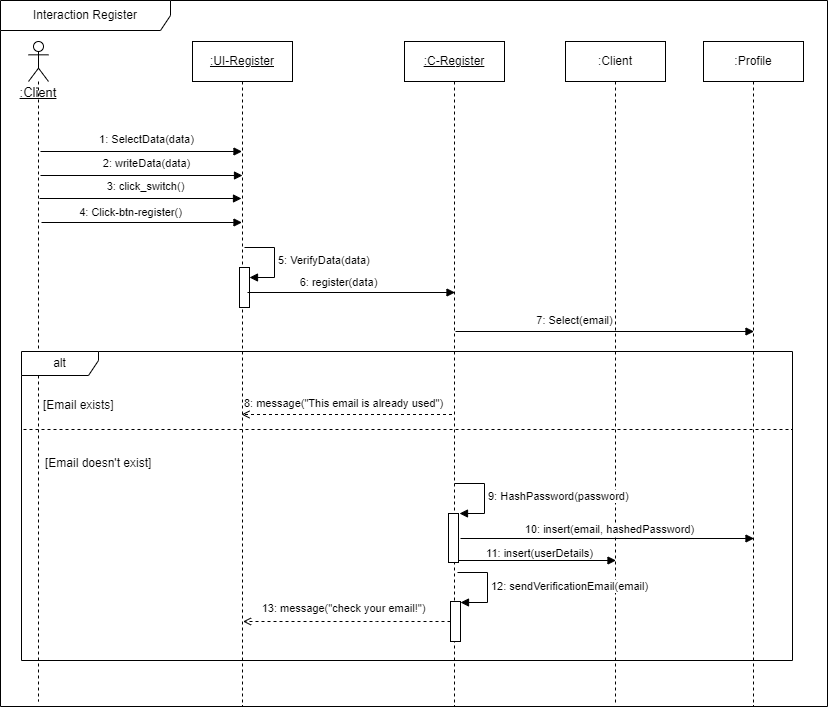

The diagram above was exported from draw.io. Its source (the exported page's mxGraphModel, read from the mxfile embedded in the PNG):
<mxGraphModel dx="1393" dy="758" grid="0" gridSize="10" guides="1" tooltips="1" connect="1" arrows="1" fold="1" page="0" pageScale="1" pageWidth="1100" pageHeight="850" background="#ffffff" math="0" shadow="0">
  <root>
    <mxCell id="0" />
    <mxCell id="1" parent="0" />
    <mxCell id="6APBan880_-Vq-NwlUUt-6" value="&lt;span style=&quot;font-size: 13px;&quot;&gt;&lt;u&gt;&lt;br&gt;&lt;br&gt;&lt;br&gt;&lt;br&gt;:Client&lt;/u&gt;&lt;/span&gt;" style="shape=umlLifeline;perimeter=lifelinePerimeter;whiteSpace=wrap;html=1;container=1;dropTarget=0;collapsible=0;recursiveResize=0;outlineConnect=0;portConstraint=eastwest;newEdgeStyle={&quot;curved&quot;:0,&quot;rounded&quot;:0};participant=umlActor;" parent="1" vertex="1">
      <mxGeometry x="62" y="108" width="20" height="660" as="geometry" />
    </mxCell>
    <mxCell id="6APBan880_-Vq-NwlUUt-25" value="" style="html=1;verticalAlign=bottom;labelBackgroundColor=none;endArrow=block;endFill=1;rounded=0;" parent="1" target="aM9ryv3xv72pqoxQDRHE-5" edge="1">
      <mxGeometry width="160" relative="1" as="geometry">
        <mxPoint x="74" y="218" as="sourcePoint" />
        <mxPoint x="234" y="218" as="targetPoint" />
      </mxGeometry>
    </mxCell>
    <mxCell id="6APBan880_-Vq-NwlUUt-26" value="1: SelectData(data)" style="edgeLabel;html=1;align=center;verticalAlign=middle;resizable=0;points=[];" parent="6APBan880_-Vq-NwlUUt-25" vertex="1" connectable="0">
      <mxGeometry x="0.1125" y="3" relative="1" as="geometry">
        <mxPoint x="-7" y="-10" as="offset" />
      </mxGeometry>
    </mxCell>
    <mxCell id="6APBan880_-Vq-NwlUUt-55" value="Interaction Register" style="shape=umlFrame;whiteSpace=wrap;html=1;pointerEvents=0;recursiveResize=0;container=1;collapsible=0;width=170;" parent="1" vertex="1">
      <mxGeometry x="34" y="67" width="827" height="706" as="geometry" />
    </mxCell>
    <mxCell id="aM9ryv3xv72pqoxQDRHE-5" value="&lt;u&gt;:UI-Register&lt;/u&gt;" style="shape=umlLifeline;perimeter=lifelinePerimeter;whiteSpace=wrap;html=1;container=0;dropTarget=0;collapsible=0;recursiveResize=0;outlineConnect=0;portConstraint=eastwest;newEdgeStyle={&quot;edgeStyle&quot;:&quot;elbowEdgeStyle&quot;,&quot;elbow&quot;:&quot;vertical&quot;,&quot;curved&quot;:0,&quot;rounded&quot;:0};" parent="6APBan880_-Vq-NwlUUt-55" vertex="1">
      <mxGeometry x="192" y="41" width="100" height="665" as="geometry" />
    </mxCell>
    <mxCell id="6APBan880_-Vq-NwlUUt-7" value="&lt;u&gt;:C-Register&lt;/u&gt;" style="shape=umlLifeline;perimeter=lifelinePerimeter;whiteSpace=wrap;html=1;container=0;dropTarget=0;collapsible=0;recursiveResize=0;outlineConnect=0;portConstraint=eastwest;newEdgeStyle={&quot;edgeStyle&quot;:&quot;elbowEdgeStyle&quot;,&quot;elbow&quot;:&quot;vertical&quot;,&quot;curved&quot;:0,&quot;rounded&quot;:0};" parent="6APBan880_-Vq-NwlUUt-55" vertex="1">
      <mxGeometry x="404" y="41" width="100" height="665" as="geometry" />
    </mxCell>
    <mxCell id="6APBan880_-Vq-NwlUUt-14" value="" style="html=1;points=[[0,0,0,0,5],[0,1,0,0,-5],[1,0,0,0,5],[1,1,0,0,-5]];perimeter=orthogonalPerimeter;outlineConnect=0;targetShapes=umlLifeline;portConstraint=eastwest;newEdgeStyle={&quot;curved&quot;:0,&quot;rounded&quot;:0};" parent="6APBan880_-Vq-NwlUUt-7" vertex="1">
      <mxGeometry x="-165" y="226" width="10" height="40" as="geometry" />
    </mxCell>
    <mxCell id="6APBan880_-Vq-NwlUUt-15" value="5: VerifyData(data)" style="html=1;align=left;spacingLeft=2;endArrow=block;rounded=0;edgeStyle=orthogonalEdgeStyle;curved=0;rounded=0;" parent="6APBan880_-Vq-NwlUUt-7" target="6APBan880_-Vq-NwlUUt-14" edge="1">
      <mxGeometry relative="1" as="geometry">
        <mxPoint x="-160" y="206" as="sourcePoint" />
        <Array as="points">
          <mxPoint x="-130" y="206" />
          <mxPoint x="-130" y="236" />
        </Array>
      </mxGeometry>
    </mxCell>
    <mxCell id="6APBan880_-Vq-NwlUUt-33" value="" style="html=1;verticalAlign=bottom;labelBackgroundColor=none;endArrow=block;endFill=1;rounded=0;exitX=0.49;exitY=0.219;exitDx=0;exitDy=0;exitPerimeter=0;" parent="6APBan880_-Vq-NwlUUt-7" edge="1">
      <mxGeometry width="160" relative="1" as="geometry">
        <mxPoint x="51" y="289.9990000000001" as="sourcePoint" />
        <mxPoint x="349.5" y="289.999" as="targetPoint" />
      </mxGeometry>
    </mxCell>
    <mxCell id="6APBan880_-Vq-NwlUUt-34" value="7: Select(email)" style="edgeLabel;html=1;align=center;verticalAlign=middle;resizable=0;points=[];" parent="6APBan880_-Vq-NwlUUt-33" vertex="1" connectable="0">
      <mxGeometry x="-0.4" y="1" relative="1" as="geometry">
        <mxPoint x="28" y="-10" as="offset" />
      </mxGeometry>
    </mxCell>
    <mxCell id="6APBan880_-Vq-NwlUUt-31" value="" style="html=1;verticalAlign=bottom;labelBackgroundColor=none;endArrow=block;endFill=1;rounded=0;" parent="6APBan880_-Vq-NwlUUt-7" edge="1">
      <mxGeometry width="160" relative="1" as="geometry">
        <mxPoint x="-157" y="251" as="sourcePoint" />
        <mxPoint x="50.5" y="251" as="targetPoint" />
      </mxGeometry>
    </mxCell>
    <mxCell id="6APBan880_-Vq-NwlUUt-32" value="6: register(data)" style="edgeLabel;html=1;align=center;verticalAlign=middle;resizable=0;points=[];" parent="6APBan880_-Vq-NwlUUt-31" vertex="1" connectable="0">
      <mxGeometry x="-0.4" y="1" relative="1" as="geometry">
        <mxPoint x="28" y="-10" as="offset" />
      </mxGeometry>
    </mxCell>
    <mxCell id="dNz84DEPfhtvFLdpugFu-1" value=":Profile" style="shape=umlLifeline;perimeter=lifelinePerimeter;whiteSpace=wrap;html=1;container=0;dropTarget=0;collapsible=0;recursiveResize=0;outlineConnect=0;portConstraint=eastwest;newEdgeStyle={&quot;edgeStyle&quot;:&quot;elbowEdgeStyle&quot;,&quot;elbow&quot;:&quot;vertical&quot;,&quot;curved&quot;:0,&quot;rounded&quot;:0};" parent="6APBan880_-Vq-NwlUUt-55" vertex="1">
      <mxGeometry x="703" y="41" width="100" height="665" as="geometry" />
    </mxCell>
    <mxCell id="6APBan880_-Vq-NwlUUt-8" value=":Client" style="shape=umlLifeline;perimeter=lifelinePerimeter;whiteSpace=wrap;html=1;container=0;dropTarget=0;collapsible=0;recursiveResize=0;outlineConnect=0;portConstraint=eastwest;newEdgeStyle={&quot;edgeStyle&quot;:&quot;elbowEdgeStyle&quot;,&quot;elbow&quot;:&quot;vertical&quot;,&quot;curved&quot;:0,&quot;rounded&quot;:0};" parent="6APBan880_-Vq-NwlUUt-55" vertex="1">
      <mxGeometry x="565" y="41" width="100" height="663" as="geometry" />
    </mxCell>
    <mxCell id="6APBan880_-Vq-NwlUUt-20" value="alt" style="shape=umlFrame;whiteSpace=wrap;html=1;pointerEvents=0;recursiveResize=0;container=1;collapsible=0;width=77;height=24;" parent="6APBan880_-Vq-NwlUUt-55" vertex="1">
      <mxGeometry x="21" y="351" width="771" height="309" as="geometry" />
    </mxCell>
    <mxCell id="6APBan880_-Vq-NwlUUt-21" value="[Email exists]" style="text;html=1;" parent="6APBan880_-Vq-NwlUUt-20" vertex="1">
      <mxGeometry width="100" height="20" relative="1" as="geometry">
        <mxPoint x="20" y="40" as="offset" />
      </mxGeometry>
    </mxCell>
    <mxCell id="6APBan880_-Vq-NwlUUt-22" value="[Email doesn't exist]" style="line;strokeWidth=1;dashed=1;labelPosition=center;verticalLabelPosition=bottom;align=left;verticalAlign=top;spacingLeft=20;spacingTop=15;html=1;whiteSpace=wrap;" parent="6APBan880_-Vq-NwlUUt-55" vertex="1">
      <mxGeometry x="23" y="424" width="769" height="10" as="geometry" />
    </mxCell>
    <mxCell id="6APBan880_-Vq-NwlUUt-43" value="" style="html=1;points=[[0,0,0,0,5],[0,1,0,0,-5],[1,0,0,0,5],[1,1,0,0,-5]];perimeter=orthogonalPerimeter;outlineConnect=0;targetShapes=umlLifeline;portConstraint=eastwest;newEdgeStyle={&quot;curved&quot;:0,&quot;rounded&quot;:0};" parent="6APBan880_-Vq-NwlUUt-55" vertex="1">
      <mxGeometry x="448" y="513" width="10" height="49" as="geometry" />
    </mxCell>
    <mxCell id="6APBan880_-Vq-NwlUUt-47" value="" style="html=1;points=[[0,0,0,0,5],[0,1,0,0,-5],[1,0,0,0,5],[1,1,0,0,-5]];perimeter=orthogonalPerimeter;outlineConnect=0;targetShapes=umlLifeline;portConstraint=eastwest;newEdgeStyle={&quot;curved&quot;:0,&quot;rounded&quot;:0};" parent="6APBan880_-Vq-NwlUUt-55" vertex="1">
      <mxGeometry x="450" y="601" width="10" height="40" as="geometry" />
    </mxCell>
    <mxCell id="6APBan880_-Vq-NwlUUt-48" value="12: sendVerificationEmail(email)" style="html=1;align=left;spacingLeft=2;endArrow=block;rounded=0;edgeStyle=orthogonalEdgeStyle;curved=0;rounded=0;" parent="6APBan880_-Vq-NwlUUt-55" target="6APBan880_-Vq-NwlUUt-47" edge="1">
      <mxGeometry relative="1" as="geometry">
        <mxPoint x="457" y="572" as="sourcePoint" />
        <Array as="points">
          <mxPoint x="487" y="602" />
        </Array>
      </mxGeometry>
    </mxCell>
    <mxCell id="6APBan880_-Vq-NwlUUt-49" value="" style="html=1;verticalAlign=bottom;labelBackgroundColor=none;endArrow=open;endFill=0;dashed=1;rounded=0;" parent="6APBan880_-Vq-NwlUUt-55" source="6APBan880_-Vq-NwlUUt-47" edge="1">
      <mxGeometry width="160" relative="1" as="geometry">
        <mxPoint x="257" y="698" as="sourcePoint" />
        <mxPoint x="242.5" y="621" as="targetPoint" />
        <Array as="points">
          <mxPoint x="376" y="621" />
        </Array>
      </mxGeometry>
    </mxCell>
    <mxCell id="6APBan880_-Vq-NwlUUt-51" value="13: message(&quot;check your email!&quot;)" style="edgeLabel;html=1;align=center;verticalAlign=middle;resizable=0;points=[];" parent="6APBan880_-Vq-NwlUUt-49" vertex="1" connectable="0">
      <mxGeometry x="-0.1057" y="1" relative="1" as="geometry">
        <mxPoint x="-15" y="-15" as="offset" />
      </mxGeometry>
    </mxCell>
    <mxCell id="6APBan880_-Vq-NwlUUt-38" value="" style="html=1;verticalAlign=bottom;labelBackgroundColor=none;endArrow=open;endFill=0;dashed=1;rounded=0;exitX=0.51;exitY=0.302;exitDx=0;exitDy=0;exitPerimeter=0;" parent="6APBan880_-Vq-NwlUUt-55" edge="1">
      <mxGeometry width="160" relative="1" as="geometry">
        <mxPoint x="451.5" y="414.00200000000007" as="sourcePoint" />
        <mxPoint x="241" y="414.00200000000007" as="targetPoint" />
      </mxGeometry>
    </mxCell>
    <mxCell id="6APBan880_-Vq-NwlUUt-39" value="8: message(&quot;This email is already used&quot;)" style="edgeLabel;html=1;align=center;verticalAlign=middle;resizable=0;points=[];" parent="6APBan880_-Vq-NwlUUt-38" vertex="1" connectable="0">
      <mxGeometry x="-0.1971" y="1" relative="1" as="geometry">
        <mxPoint x="-24" y="-13" as="offset" />
      </mxGeometry>
    </mxCell>
    <mxCell id="6APBan880_-Vq-NwlUUt-45" value="" style="html=1;verticalAlign=bottom;labelBackgroundColor=none;endArrow=block;endFill=1;rounded=0;" parent="6APBan880_-Vq-NwlUUt-55" edge="1">
      <mxGeometry width="160" relative="1" as="geometry">
        <mxPoint x="460" y="538" as="sourcePoint" />
        <mxPoint x="753.5" y="538" as="targetPoint" />
      </mxGeometry>
    </mxCell>
    <mxCell id="6APBan880_-Vq-NwlUUt-46" value="10: insert(email, hashedPassword)" style="edgeLabel;html=1;align=center;verticalAlign=middle;resizable=0;points=[];" parent="6APBan880_-Vq-NwlUUt-45" vertex="1" connectable="0">
      <mxGeometry x="0.0594" y="2" relative="1" as="geometry">
        <mxPoint x="-7" y="-8" as="offset" />
      </mxGeometry>
    </mxCell>
    <mxCell id="dNz84DEPfhtvFLdpugFu-2" value="" style="html=1;verticalAlign=bottom;labelBackgroundColor=none;endArrow=block;endFill=1;rounded=0;" parent="6APBan880_-Vq-NwlUUt-55" edge="1">
      <mxGeometry width="160" relative="1" as="geometry">
        <mxPoint x="458" y="560" as="sourcePoint" />
        <mxPoint x="615.5" y="560" as="targetPoint" />
      </mxGeometry>
    </mxCell>
    <mxCell id="dNz84DEPfhtvFLdpugFu-3" value="11: insert(userDetails)" style="edgeLabel;html=1;align=center;verticalAlign=middle;resizable=0;points=[];" parent="dNz84DEPfhtvFLdpugFu-2" vertex="1" connectable="0">
      <mxGeometry x="0.0594" y="2" relative="1" as="geometry">
        <mxPoint x="-3" y="-6" as="offset" />
      </mxGeometry>
    </mxCell>
    <mxCell id="6APBan880_-Vq-NwlUUt-44" value="9: HashPassword(password)" style="html=1;align=left;spacingLeft=2;endArrow=block;rounded=0;edgeStyle=orthogonalEdgeStyle;curved=0;rounded=0;" parent="6APBan880_-Vq-NwlUUt-55" edge="1">
      <mxGeometry relative="1" as="geometry">
        <mxPoint x="454" y="483" as="sourcePoint" />
        <Array as="points">
          <mxPoint x="484" y="513" />
        </Array>
        <mxPoint x="459" y="513" as="targetPoint" />
      </mxGeometry>
    </mxCell>
    <mxCell id="6APBan880_-Vq-NwlUUt-29" value="" style="html=1;verticalAlign=bottom;labelBackgroundColor=none;endArrow=block;endFill=1;rounded=0;" parent="6APBan880_-Vq-NwlUUt-55" edge="1">
      <mxGeometry width="160" relative="1" as="geometry">
        <mxPoint x="41" y="222" as="sourcePoint" />
        <mxPoint x="241.5" y="222" as="targetPoint" />
      </mxGeometry>
    </mxCell>
    <mxCell id="6APBan880_-Vq-NwlUUt-30" value="4: Click-btn-register()" style="edgeLabel;html=1;align=center;verticalAlign=middle;resizable=0;points=[];" parent="6APBan880_-Vq-NwlUUt-29" vertex="1" connectable="0">
      <mxGeometry x="-0.4" y="1" relative="1" as="geometry">
        <mxPoint x="28" y="-10" as="offset" />
      </mxGeometry>
    </mxCell>
    <mxCell id="jBWJX5KrHaeIhvva3Akz-2" value="" style="html=1;verticalAlign=bottom;labelBackgroundColor=none;endArrow=block;endFill=1;rounded=0;" edge="1" parent="6APBan880_-Vq-NwlUUt-55">
      <mxGeometry width="160" relative="1" as="geometry">
        <mxPoint x="40" y="175" as="sourcePoint" />
        <mxPoint x="242" y="175" as="targetPoint" />
      </mxGeometry>
    </mxCell>
    <mxCell id="jBWJX5KrHaeIhvva3Akz-3" value="2: writeData(data)" style="edgeLabel;html=1;align=center;verticalAlign=middle;resizable=0;points=[];" vertex="1" connectable="0" parent="jBWJX5KrHaeIhvva3Akz-2">
      <mxGeometry x="0.1125" y="3" relative="1" as="geometry">
        <mxPoint x="-7" y="-10" as="offset" />
      </mxGeometry>
    </mxCell>
    <mxCell id="jBWJX5KrHaeIhvva3Akz-4" value="" style="html=1;verticalAlign=bottom;labelBackgroundColor=none;endArrow=block;endFill=1;rounded=0;" edge="1" parent="6APBan880_-Vq-NwlUUt-55">
      <mxGeometry width="160" relative="1" as="geometry">
        <mxPoint x="39" y="198" as="sourcePoint" />
        <mxPoint x="241" y="198" as="targetPoint" />
      </mxGeometry>
    </mxCell>
    <mxCell id="jBWJX5KrHaeIhvva3Akz-5" value="3: click_switch()" style="edgeLabel;html=1;align=center;verticalAlign=middle;resizable=0;points=[];" vertex="1" connectable="0" parent="jBWJX5KrHaeIhvva3Akz-4">
      <mxGeometry x="0.1125" y="3" relative="1" as="geometry">
        <mxPoint x="-7" y="-10" as="offset" />
      </mxGeometry>
    </mxCell>
  </root>
</mxGraphModel>